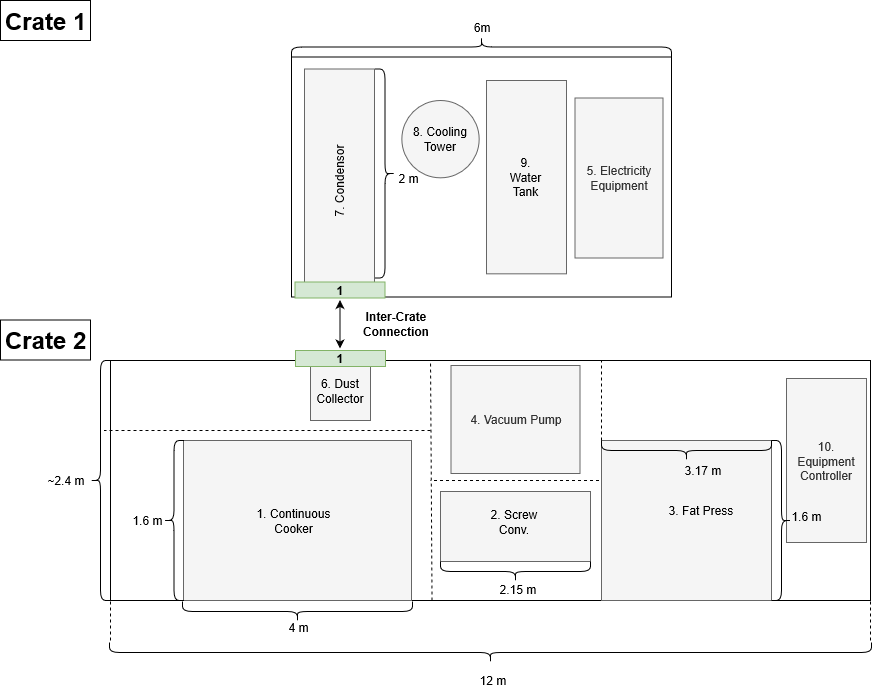

The diagram above was exported from draw.io. Its source (the exported page's mxGraphModel, read from the mxfile embedded in the PNG):
<mxGraphModel grid="1" shadow="0" math="0" pageHeight="1169" pageWidth="827" pageScale="1" page="1" fold="1" arrows="1" connect="1" tooltips="1" guides="1" gridSize="10" dy="576" dx="2105">
  <root>
    <mxCell id="0" />
    <mxCell id="1" parent="0" />
    <mxCell id="5Oh2J3CRG_FRwPaqEpuH-25" value="" parent="1" vertex="1" style="shape=curlyBracket;whiteSpace=wrap;html=1;rounded=1;">
      <mxGeometry as="geometry" height="240" width="20" y="360" x="60" />
    </mxCell>
    <mxCell id="5Oh2J3CRG_FRwPaqEpuH-26" value="~2.4 m" parent="1" vertex="1" style="text;html=1;strokeColor=none;fillColor=none;align=center;verticalAlign=middle;whiteSpace=wrap;rounded=0;">
      <mxGeometry as="geometry" height="20" width="70" y="470" />
    </mxCell>
    <mxCell id="5Oh2J3CRG_FRwPaqEpuH-47" value="Crate 1" parent="1" vertex="1" style="text;strokeColor=#000000;fillColor=none;html=1;fontSize=24;fontStyle=1;verticalAlign=middle;align=center;">
      <mxGeometry as="geometry" height="40" width="90" x="-30" />
    </mxCell>
    <mxCell id="5Oh2J3CRG_FRwPaqEpuH-56" value="Crate 2" parent="1" vertex="1" style="text;strokeColor=#000000;fillColor=none;html=1;fontSize=24;fontStyle=1;verticalAlign=middle;align=center;">
      <mxGeometry as="geometry" height="40" width="90" y="319.5" x="-30" />
    </mxCell>
    <mxCell id="5Oh2J3CRG_FRwPaqEpuH-66" value="&lt;b&gt;Inter-Crate Connection&lt;/b&gt;" parent="1" vertex="1" style="text;html=1;strokeColor=none;fillColor=none;align=center;verticalAlign=middle;whiteSpace=wrap;rounded=0;">
      <mxGeometry as="geometry" height="20" width="128" y="313" x="301.5" />
    </mxCell>
    <mxCell id="5Oh2J3CRG_FRwPaqEpuH-68" value="" parent="1" style="endArrow=classic;startArrow=classic;html=1;entryX=0.5;entryY=1;entryDx=0;entryDy=0;exitX=0.5;exitY=0;exitDx=0;exitDy=0;" target="5Oh2J3CRG_FRwPaqEpuH-64" source="5Oh2J3CRG_FRwPaqEpuH-65" edge="1">
      <mxGeometry as="geometry" height="50" width="50" relative="1">
        <mxPoint as="sourcePoint" y="340" x="489" />
        <mxPoint as="targetPoint" y="320" x="497" />
      </mxGeometry>
    </mxCell>
    <mxCell id="Ta4juSYT-cpTJRy2cnBg-22" value="" parent="1" style="endArrow=none;dashed=1;html=1;" edge="1">
      <mxGeometry as="geometry" height="50" width="50" relative="1">
        <mxPoint as="sourcePoint" y="640" x="80" />
        <mxPoint as="targetPoint" y="600.5" x="80" />
      </mxGeometry>
    </mxCell>
    <mxCell id="5Oh2J3CRG_FRwPaqEpuH-3" value="" parent="1" vertex="1" style="rounded=0;whiteSpace=wrap;html=1;">
      <mxGeometry as="geometry" height="240" width="760" y="360" x="80" />
    </mxCell>
    <mxCell id="5Oh2J3CRG_FRwPaqEpuH-8" value="" parent="1" vertex="1" style="rounded=0;whiteSpace=wrap;html=1;fillColor=#f5f5f5;strokeColor=#666666;fontColor=#333333;">
      <mxGeometry as="geometry" height="160" width="170" y="440" x="571" />
    </mxCell>
    <mxCell id="5Oh2J3CRG_FRwPaqEpuH-21" value="3. Fat Press" parent="1" vertex="1" style="text;html=1;strokeColor=none;fillColor=none;align=center;verticalAlign=middle;whiteSpace=wrap;rounded=0;">
      <mxGeometry as="geometry" height="20" width="70" y="500" x="635.5" />
    </mxCell>
    <mxCell id="5Oh2J3CRG_FRwPaqEpuH-45" value="" parent="1" vertex="1" style="shape=curlyBracket;whiteSpace=wrap;html=1;rounded=1;rotation=-90;">
      <mxGeometry as="geometry" height="170" width="20" y="365" x="646" />
    </mxCell>
    <mxCell id="5Oh2J3CRG_FRwPaqEpuH-46" value="3.17 m" parent="1" vertex="1" style="text;html=1;strokeColor=none;fillColor=none;align=center;verticalAlign=middle;whiteSpace=wrap;rounded=0;">
      <mxGeometry as="geometry" height="20" width="70" y="460" x="637.5" />
    </mxCell>
    <mxCell id="i27FBzD_xnvc9U6BCg2T-10" value="" parent="1" style="endArrow=none;dashed=1;html=1;" edge="1">
      <mxGeometry as="geometry" height="50" width="50" relative="1">
        <mxPoint as="sourcePoint" y="600" x="401.5" />
        <mxPoint as="targetPoint" y="360" x="400" />
      </mxGeometry>
    </mxCell>
    <mxCell id="i27FBzD_xnvc9U6BCg2T-11" value="" parent="1" style="endArrow=none;dashed=1;html=1;" edge="1">
      <mxGeometry as="geometry" height="50" width="50" relative="1">
        <mxPoint as="sourcePoint" y="430" x="400" />
        <mxPoint as="targetPoint" y="430" x="73.5" />
      </mxGeometry>
    </mxCell>
    <mxCell id="i27FBzD_xnvc9U6BCg2T-22" value="" parent="1" style="endArrow=none;dashed=1;html=1;" edge="1">
      <mxGeometry as="geometry" height="50" width="50" relative="1">
        <mxPoint as="sourcePoint" y="440" x="571" />
        <mxPoint as="targetPoint" y="360" x="571" />
      </mxGeometry>
    </mxCell>
    <mxCell id="5Oh2J3CRG_FRwPaqEpuH-37" value="12 m" parent="1" vertex="1" style="text;html=1;strokeColor=none;fillColor=none;align=center;verticalAlign=middle;whiteSpace=wrap;rounded=0;">
      <mxGeometry as="geometry" height="20" width="70" y="670" x="427" />
    </mxCell>
    <mxCell id="Ta4juSYT-cpTJRy2cnBg-23" value="" parent="1" style="endArrow=none;dashed=1;html=1;" edge="1">
      <mxGeometry as="geometry" height="50" width="50" relative="1">
        <mxPoint as="sourcePoint" y="640" x="840" />
        <mxPoint as="targetPoint" y="600" x="840" />
      </mxGeometry>
    </mxCell>
    <mxCell id="i27FBzD_xnvc9U6BCg2T-8" value="" parent="1" style="endArrow=none;dashed=1;html=1;exitX=0;exitY=0.556;exitDx=0;exitDy=0;exitPerimeter=0;" edge="1">
      <mxGeometry as="geometry" height="50" width="50" relative="1">
        <mxPoint as="sourcePoint" y="479.96000000000003" x="568.5" />
        <mxPoint as="targetPoint" y="480" x="400" />
      </mxGeometry>
    </mxCell>
    <mxCell id="Ta4juSYT-cpTJRy2cnBg-30" value="4. Vacuum Pump" parent="1" vertex="1" style="rounded=0;whiteSpace=wrap;html=1;fillColor=#f5f5f5;strokeColor=#666666;fontColor=#333333;">
      <mxGeometry as="geometry" height="108" width="129" y="365" x="420.5" />
    </mxCell>
    <mxCell id="i27FBzD_xnvc9U6BCg2T-50" value="1.6 m" parent="1" vertex="1" style="text;html=1;strokeColor=none;fillColor=none;align=center;verticalAlign=middle;whiteSpace=wrap;rounded=0;">
      <mxGeometry as="geometry" height="20" width="40" y="510" x="97" />
    </mxCell>
    <mxCell id="3T5TXJO_Yi567TsHLD5y-1" value="" parent="1" vertex="1" style="group" connectable="0">
      <mxGeometry as="geometry" height="60" width="60" y="360" x="280" />
    </mxCell>
    <mxCell id="5Oh2J3CRG_FRwPaqEpuH-5" value="" parent="3T5TXJO_Yi567TsHLD5y-1" vertex="1" style="rounded=0;whiteSpace=wrap;html=1;fillColor=#f5f5f5;strokeColor=#666666;fontColor=#333333;">
      <mxGeometry as="geometry" height="60" width="60" />
    </mxCell>
    <mxCell id="5Oh2J3CRG_FRwPaqEpuH-22" value="6. Dust Collector" parent="3T5TXJO_Yi567TsHLD5y-1" vertex="1" style="text;html=1;strokeColor=none;fillColor=none;align=center;verticalAlign=middle;whiteSpace=wrap;rounded=0;">
      <mxGeometry as="geometry" height="17.142857142857142" width="42" y="21.428571428571427" x="9.299999999999999" />
    </mxCell>
    <mxCell id="i27FBzD_xnvc9U6BCg2T-25" value="" parent="1" vertex="1" style="group" connectable="0">
      <mxGeometry as="geometry" height="20" width="90" y="348" x="265" />
    </mxCell>
    <mxCell id="i27FBzD_xnvc9U6BCg2T-12" value="" parent="i27FBzD_xnvc9U6BCg2T-25" vertex="1" style="group" connectable="0">
      <mxGeometry as="geometry" height="20" width="90" />
    </mxCell>
    <mxCell id="5Oh2J3CRG_FRwPaqEpuH-60" value="" parent="i27FBzD_xnvc9U6BCg2T-12" vertex="1" style="rounded=0;whiteSpace=wrap;html=1;strokeColor=#82b366;fillColor=#d5e8d4;">
      <mxGeometry as="geometry" height="16" width="90" y="2" />
    </mxCell>
    <mxCell id="5Oh2J3CRG_FRwPaqEpuH-65" value="&lt;b&gt;1&lt;/b&gt;" parent="i27FBzD_xnvc9U6BCg2T-12" vertex="1" style="text;html=1;strokeColor=none;fillColor=none;align=center;verticalAlign=middle;whiteSpace=wrap;rounded=0;">
      <mxGeometry as="geometry" height="20" width="35" x="27" />
    </mxCell>
    <mxCell id="5Oh2J3CRG_FRwPaqEpuH-6" value="" parent="1" vertex="1" style="rounded=0;whiteSpace=wrap;html=1;fillColor=#f5f5f5;strokeColor=#666666;fontColor=#333333;">
      <mxGeometry as="geometry" height="70" width="150" y="491" x="410" />
    </mxCell>
    <mxCell id="5Oh2J3CRG_FRwPaqEpuH-19" value="2. Screw Conv." parent="1" vertex="1" style="text;html=1;strokeColor=none;fillColor=none;align=center;verticalAlign=middle;whiteSpace=wrap;rounded=0;">
      <mxGeometry as="geometry" height="20" width="70" y="511" x="449" />
    </mxCell>
    <mxCell id="i27FBzD_xnvc9U6BCg2T-14" value="" parent="1" vertex="1" style="shape=curlyBracket;whiteSpace=wrap;html=1;rounded=1;rotation=-90;">
      <mxGeometry as="geometry" height="150" width="20" y="496" x="475" />
    </mxCell>
    <mxCell id="i27FBzD_xnvc9U6BCg2T-51" value="2.15 m" parent="1" vertex="1" style="text;html=1;strokeColor=none;fillColor=none;align=center;verticalAlign=middle;whiteSpace=wrap;rounded=0;">
      <mxGeometry as="geometry" height="20" width="40" y="579" x="467" />
    </mxCell>
    <mxCell id="5Oh2J3CRG_FRwPaqEpuH-4" value="" parent="1" vertex="1" style="rounded=0;whiteSpace=wrap;html=1;fillColor=#f5f5f5;strokeColor=#666666;fontColor=#333333;">
      <mxGeometry as="geometry" height="160" width="228" y="440" x="153" />
    </mxCell>
    <mxCell id="5Oh2J3CRG_FRwPaqEpuH-17" value="1. Continuous Cooker" parent="1" vertex="1" style="text;html=1;strokeColor=none;fillColor=none;align=center;verticalAlign=middle;whiteSpace=wrap;rounded=0;">
      <mxGeometry as="geometry" height="20" width="105" y="510" x="211" />
    </mxCell>
    <mxCell id="i27FBzD_xnvc9U6BCg2T-2" value="" parent="1" vertex="1" style="shape=curlyBracket;whiteSpace=wrap;html=1;rounded=1;rotation=0;">
      <mxGeometry as="geometry" height="160" width="20" y="440" x="133.5" />
    </mxCell>
    <mxCell id="i27FBzD_xnvc9U6BCg2T-3" value="" parent="1" vertex="1" style="shape=curlyBracket;whiteSpace=wrap;html=1;rounded=1;rotation=-90;">
      <mxGeometry as="geometry" height="230" width="20" y="496" x="257" />
    </mxCell>
    <mxCell id="i27FBzD_xnvc9U6BCg2T-49" value="&amp;nbsp;4 m" parent="1" vertex="1" style="text;html=1;strokeColor=none;fillColor=none;align=center;verticalAlign=middle;whiteSpace=wrap;rounded=0;">
      <mxGeometry as="geometry" height="20" width="40" y="617" x="246" />
    </mxCell>
    <mxCell id="5Oh2J3CRG_FRwPaqEpuH-36" value="" parent="1" vertex="1" style="shape=curlyBracket;whiteSpace=wrap;html=1;rounded=1;rotation=-90;">
      <mxGeometry as="geometry" height="762" width="20" y="271" x="450" />
    </mxCell>
    <mxCell id="5Oh2J3CRG_FRwPaqEpuH-1" value="" parent="1" vertex="1" style="rounded=0;whiteSpace=wrap;html=1;">
      <mxGeometry as="geometry" height="240" width="380" y="56.5" x="261" />
    </mxCell>
    <mxCell id="5Oh2J3CRG_FRwPaqEpuH-40" value="&amp;nbsp;6m" parent="1" vertex="1" style="text;html=1;strokeColor=none;fillColor=none;align=center;verticalAlign=middle;whiteSpace=wrap;rounded=0;">
      <mxGeometry as="geometry" height="20" width="70" y="16.5" x="415" />
    </mxCell>
    <mxCell id="5Oh2J3CRG_FRwPaqEpuH-41" value="" parent="1" vertex="1" style="shape=curlyBracket;whiteSpace=wrap;html=1;rounded=1;rotation=90;">
      <mxGeometry as="geometry" height="380" width="20" y="-143.5" x="441" />
    </mxCell>
    <mxCell id="i27FBzD_xnvc9U6BCg2T-34" value="" parent="1" vertex="1" style="group" connectable="0">
      <mxGeometry as="geometry" height="196" width="80" y="80" x="456" />
    </mxCell>
    <mxCell id="3T5TXJO_Yi567TsHLD5y-3" value="" parent="i27FBzD_xnvc9U6BCg2T-34" vertex="1" style="group" connectable="0">
      <mxGeometry as="geometry" height="193.3272727272727" width="80" />
    </mxCell>
    <mxCell id="3T5TXJO_Yi567TsHLD5y-2" value="" parent="3T5TXJO_Yi567TsHLD5y-3" vertex="1" style="group" connectable="0">
      <mxGeometry as="geometry" height="193.3272727272727" width="80" />
    </mxCell>
    <mxCell id="5Oh2J3CRG_FRwPaqEpuH-11" value="" parent="3T5TXJO_Yi567TsHLD5y-2" vertex="1" style="rounded=0;whiteSpace=wrap;html=1;fillColor=#f5f5f5;strokeColor=#666666;fontColor=#333333;">
      <mxGeometry as="geometry" height="193.3272727272727" width="80" />
    </mxCell>
    <mxCell id="5Oh2J3CRG_FRwPaqEpuH-16" value="9. Water Tank" parent="3T5TXJO_Yi567TsHLD5y-2" vertex="1" style="text;html=1;strokeColor=none;fillColor=none;align=center;verticalAlign=middle;whiteSpace=wrap;rounded=0;">
      <mxGeometry as="geometry" height="37.90730837789662" width="28.282828282828287" y="77.7099821746881" x="25.835050358572474" />
    </mxCell>
    <mxCell id="3T5TXJO_Yi567TsHLD5y-4" value="" parent="1" vertex="1" style="group" connectable="0">
      <mxGeometry as="geometry" height="83" width="80" y="100" x="370" />
    </mxCell>
    <mxCell id="5Oh2J3CRG_FRwPaqEpuH-13" value="" parent="3T5TXJO_Yi567TsHLD5y-4" vertex="1" style="ellipse;whiteSpace=wrap;html=1;aspect=fixed;fillColor=#F5F5F5;strokeColor=#666666;fontColor=#333333;">
      <mxGeometry as="geometry" height="77.31702260004147" width="77.31702260004147" x="1.3492639436035058" />
    </mxCell>
    <mxCell id="5Oh2J3CRG_FRwPaqEpuH-23" value="8. Cooling Tower" parent="3T5TXJO_Yi567TsHLD5y-4" vertex="1" style="text;html=1;strokeColor=none;fillColor=none;align=center;verticalAlign=middle;whiteSpace=wrap;rounded=0;">
      <mxGeometry as="geometry" height="20.05710914454277" width="80" y="28.90064896755162" />
    </mxCell>
    <mxCell id="i27FBzD_xnvc9U6BCg2T-53" value="&amp;nbsp;2 m" parent="1" vertex="1" style="text;html=1;strokeColor=none;fillColor=none;align=center;verticalAlign=middle;whiteSpace=wrap;rounded=0;">
      <mxGeometry as="geometry" height="20" width="40" y="167.5" x="356" />
    </mxCell>
    <mxCell id="Ta4juSYT-cpTJRy2cnBg-6" value="" parent="1" vertex="1" style="group" connectable="0">
      <mxGeometry as="geometry" height="230" width="144.5" y="69.5" x="254.5" />
    </mxCell>
    <mxCell id="Ta4juSYT-cpTJRy2cnBg-3" value="" parent="Ta4juSYT-cpTJRy2cnBg-6" vertex="1" style="group" connectable="0">
      <mxGeometry as="geometry" height="220" width="94" y="-1" x="17" />
    </mxCell>
    <mxCell id="i27FBzD_xnvc9U6BCg2T-35" value="" parent="Ta4juSYT-cpTJRy2cnBg-3" vertex="1" style="group" connectable="0">
      <mxGeometry as="geometry" height="220" width="75" />
    </mxCell>
    <mxCell id="i27FBzD_xnvc9U6BCg2T-33" value="" parent="i27FBzD_xnvc9U6BCg2T-35" vertex="1" style="group" connectable="0">
      <mxGeometry as="geometry" height="220" width="75" />
    </mxCell>
    <mxCell id="5Oh2J3CRG_FRwPaqEpuH-14" value="" parent="i27FBzD_xnvc9U6BCg2T-33" vertex="1" style="rounded=0;whiteSpace=wrap;html=1;fillColor=#f5f5f5;strokeColor=#666666;fontColor=#333333;">
      <mxGeometry as="geometry" height="220" width="70" x="2.5" />
    </mxCell>
    <mxCell id="5Oh2J3CRG_FRwPaqEpuH-24" value="7. Condensor" parent="i27FBzD_xnvc9U6BCg2T-33" vertex="1" style="text;html=1;strokeColor=none;fillColor=none;align=center;verticalAlign=middle;whiteSpace=wrap;rounded=0;rotation=-90;">
      <mxGeometry as="geometry" height="19.130434782608695" width="75" y="103.30434782608695" />
    </mxCell>
    <mxCell id="i27FBzD_xnvc9U6BCg2T-36" value="" parent="Ta4juSYT-cpTJRy2cnBg-6" vertex="1" style="group" connectable="0">
      <mxGeometry as="geometry" height="20" width="90" y="210" x="10" />
    </mxCell>
    <mxCell id="i27FBzD_xnvc9U6BCg2T-13" value="" parent="i27FBzD_xnvc9U6BCg2T-36" vertex="1" style="group" connectable="0">
      <mxGeometry as="geometry" height="20" width="90" />
    </mxCell>
    <mxCell id="5Oh2J3CRG_FRwPaqEpuH-59" value="" parent="i27FBzD_xnvc9U6BCg2T-13" vertex="1" style="rounded=0;whiteSpace=wrap;html=1;strokeColor=#82b366;fillColor=#d5e8d4;">
      <mxGeometry as="geometry" height="16" width="90" y="2" />
    </mxCell>
    <mxCell id="5Oh2J3CRG_FRwPaqEpuH-64" value="&lt;b&gt;1&lt;/b&gt;" parent="i27FBzD_xnvc9U6BCg2T-13" vertex="1" style="text;html=1;strokeColor=none;fillColor=none;align=center;verticalAlign=middle;whiteSpace=wrap;rounded=0;">
      <mxGeometry as="geometry" height="20" width="40" x="25" />
    </mxCell>
    <mxCell id="i27FBzD_xnvc9U6BCg2T-52" value="" parent="Ta4juSYT-cpTJRy2cnBg-6" vertex="1" style="shape=curlyBracket;whiteSpace=wrap;html=1;rounded=1;fillColor=#F5F5F5;rotation=180;">
      <mxGeometry as="geometry" height="209" width="20" y="-1" x="90" />
    </mxCell>
    <mxCell id="i27FBzD_xnvc9U6BCg2T-40" value="" parent="1" vertex="1" style="group" connectable="0">
      <mxGeometry as="geometry" height="160" width="88" y="97.5" x="544.5" />
    </mxCell>
    <mxCell id="i27FBzD_xnvc9U6BCg2T-41" value="5. Electricity Equipment" parent="i27FBzD_xnvc9U6BCg2T-40" vertex="1" style="rounded=0;whiteSpace=wrap;html=1;fillColor=#f5f5f5;strokeColor=#666666;fontColor=#333333;">
      <mxGeometry as="geometry" height="160" width="87.99999999999998" />
    </mxCell>
    <mxCell id="u-bBiajKdC6q5mHWvlWP-7" value="10. Equipment Controller" parent="1" vertex="1" style="rounded=0;whiteSpace=wrap;html=1;fillColor=#f5f5f5;strokeColor=#666666;fontColor=#333333;">
      <mxGeometry as="geometry" height="164" width="80" y="378" x="756" />
    </mxCell>
    <mxCell id="5Oh2J3CRG_FRwPaqEpuH-42" value="" parent="1" vertex="1" style="shape=curlyBracket;whiteSpace=wrap;html=1;rounded=1;rotation=180;">
      <mxGeometry as="geometry" height="160" width="20" y="440" x="741" />
    </mxCell>
    <mxCell id="5Oh2J3CRG_FRwPaqEpuH-44" value="1.6 m" parent="1" vertex="1" style="text;html=1;strokeColor=none;fillColor=none;align=center;verticalAlign=middle;whiteSpace=wrap;rounded=0;">
      <mxGeometry as="geometry" height="20" width="70" y="506" x="741" />
    </mxCell>
  </root>
</mxGraphModel>